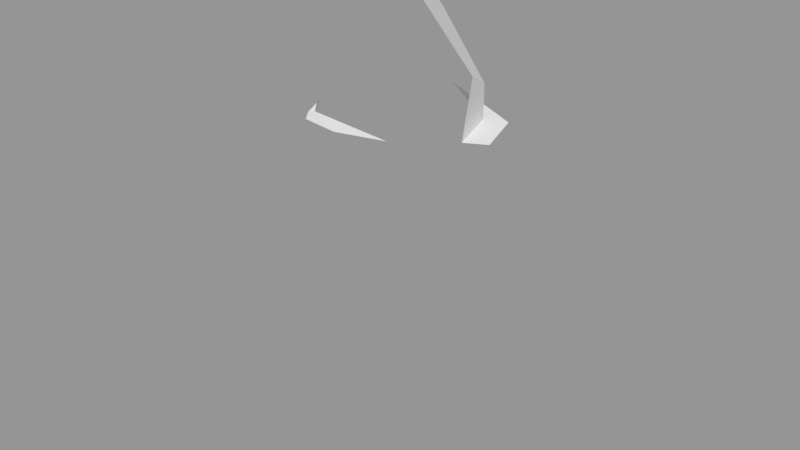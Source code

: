# Source: Rock_Round_l_2C_06.blend  (saved by Blender 3.0.42; exported with 4.5.12 LTS)
import bpy
from mathutils import Matrix  # noqa: F401  (used for matrix-valued properties, if any)

bpy.ops.wm.read_factory_settings(use_empty=True)
scene = bpy.context.scene
scene.name = 'Scene'

# ---- images (referenced by path relative to the original .blend; pixels are not part of the script)
import os
ASSET_DIR = os.environ.get("B2B_ASSET_DIR", "")  # directory of the original .blend (textures are referenced by path, not embedded)
HERE = os.path.dirname(os.path.abspath(__file__))  # packed textures are extracted next to this script under _unpacked/

def load_image(name, relpath, width, height, colorspace="sRGB"):
    """Load a texture the original file referenced (path relative to the .blend, or extracted next to this script)."""
    p = next((c for c in (os.path.join(HERE, relpath), os.path.join(ASSET_DIR, relpath)) if relpath and os.path.exists(c)), "")
    if p:
        img = bpy.data.images.load(p, check_existing=True)
        img.name = name
    else:  # same state as the original file: an image datablock whose file is absent (Cycles renders it pink)
        img = bpy.data.images.new(name, width, height)
        img.source = "FILE"
        img.filepath = "//" + (relpath or name)
    img.colorspace_settings.name = colorspace
    return img
img_rocks_texture_atlas_1024x1024_png = load_image('Rocks_Texture_Atlas_1024x1024.png', 'Rocks_Texture_Atlas_1024x1024.png', 1024, 1024, 'sRGB')

# ---- materials (node trees are filled in below, after node groups)
mat_rocks_059 = bpy.data.materials.new('Rocks.059')
mat_rocks_059.use_transparent_shadow = False
mat_rocks_059.diffuse_color = (1.0, 1.0, 1.0, 1.0)
mat_rocks_059.roughness = 0.69
mat_rocks_059.specular_intensity = 0.0
mat_material_053 = bpy.data.materials.new('Material.053')
mat_material_053.use_transparent_shadow = False
mat_material_053.roughness = 0.5

# ---- material node trees
mat_rocks_059.use_nodes = True; mat_rocks_059.node_tree.nodes.clear()
_N = mat_rocks_059.node_tree.nodes; _L = mat_rocks_059.node_tree.links
n0 = _N.new('ShaderNodeBsdfPrincipled'); n0.name = 'Principled BSDF'; n0.location = (10, 300)
n0.distribution = 'GGX'
n0.subsurface_method = 'RANDOM_WALK_SKIN'
n0.inputs[2].default_value = 0.69
n0.inputs[3].default_value = 1.45
n0.inputs[4].default_value = 0.0
n0.inputs[13].default_value = 0.0
n1 = _N.new('ShaderNodeOutputMaterial'); n1.name = 'Material Output'; n1.location = (300, 300)
n2 = _N.new('ShaderNodeNormalMap'); n2.name = 'Normal Map'; n2.location = (-300, -300)
n2.label = 'Normal/Map'
n3 = _N.new('ShaderNodeTexImage'); n3.name = 'Image Texture'; n3.location = (-300, 600)
n3.image = img_rocks_texture_atlas_1024x1024_png
_L.new(n0.outputs[0], n1.inputs[0])
_L.new(n2.outputs[0], n0.inputs[5])
_L.new(n3.outputs[0], n0.inputs[0])
n1.is_active_output = True
mat_material_053.use_nodes = True; mat_material_053.node_tree.nodes.clear()
_N = mat_material_053.node_tree.nodes; _L = mat_material_053.node_tree.links
n0 = _N.new('ShaderNodeBsdfPrincipled'); n0.name = 'Principled BSDF'; n0.location = (10, 300)
n0.distribution = 'GGX'
n0.subsurface_method = 'RANDOM_WALK_SKIN'
n0.inputs[3].default_value = 1.45
n0.inputs[27].default_value = (0.0, 0.0, 0.0, 1.0)
n0.inputs[28].default_value = 1.0
n1 = _N.new('ShaderNodeOutputMaterial'); n1.name = 'Material Output'; n1.location = (300, 300)
n2 = _N.new('ShaderNodeNormalMap'); n2.name = 'Normal Map'; n2.location = (-300, -300)
n2.label = 'Normal/Map'
n2.inputs[0].default_value = 0.0
_L.new(n0.outputs[0], n1.inputs[0])
_L.new(n2.outputs[0], n0.inputs[5])
n1.is_active_output = True

# ---- meshes
me_rock_round_l_2c_06_002 = bpy.data.meshes.new('Rock_Round_l_2C_06.002')
me_rock_round_l_2c_06_002.from_pydata([(-0.02618, -0.3, -0.4186), (-0.2717, -0.3, 0.4025), (0.2193, -0.3, 0.4025), (0.5255, -0.3967, 0.1095), (0.4162, -0.3967, -0.256), (-0.009668, 1.264, -0.3579), (0.3568, 1.225, -0.2223), (-0.009668, 1.371, -0.279), (-0.2959, 1.402, -0.1731), (-0.1685, 1.281, 0.2558), (0.2766, 1.233, -0.1731), (-0.009668, 1.587, -0.2763), (-0.2967, 1.582, -0.1687), (-0.2532, 1.851, -0.077), (-0.3739, -0.3967, -0.2908), (-0.4977, -0.3967, 0.1862), (-0.3322, 1.299, -0.2385), (-0.3418, 1.3, -0.2012), (-0.1465, 1.279, 0.3269), (-0.2404, 0.7276, 0.3694), (-0.3574, 1.302, 0.03396), (-0.2249, 1.292, 0.1641), (-0.1821, 1.283, 0.2774), (-0.3377, 1.602, -0.03174), (-0.1687, 1.413, 0.2555), (-0.2686, 1.857, -0.0166), (-0.3906, 1.305, -0.01208), (-0.4884, 0.1311, 0.1797), (0.005603, 1.589, -0.2708), (0.2768, 1.373, -0.1734), (-0.1455, 1.883, -0.1259), (-0.01519, 1.617, -0.2654), (0.4174, 1.218, -0.01833), (0.2156, 0.811, 0.3608), (0.4851, 0.8909, 0.08893), (0.1735, 1.255, 0.2558), (0.3408, 1.226, 0.04326), (-0.01177, 1.265, 0.3269), (-0.1551, 1.924, 0.1165), (-0.1264, 1.602, 0.2546), (-0.07104, 1.941, 0.03571), (0.3157, 1.442, -0.04421)], [], [(5, 10, 6), (21, 22, 9), (21, 9, 24), (28, 11, 31), (26, 8, 17), (1, 27, 15), (41, 28, 31), (21, 20, 19), (37, 9, 18), (35, 24, 9), (6, 34, 4), (33, 2, 3, 34), (6, 4, 0, 5), (17, 14, 27, 26), (23, 12, 8, 20), (34, 32, 36), (35, 37, 33), (38, 39, 40), (41, 40, 39), (5, 7, 10), (17, 16, 14), (14, 15, 27), (5, 0, 14, 16), (16, 8, 7, 5), (41, 36, 10, 29), (16, 17, 8), (18, 19, 33, 37), (26, 20, 8), (25, 23, 39, 38), (1, 19, 27), (31, 11, 12), (40, 41, 31, 30), (13, 12, 23, 25), (10, 36, 32, 6), (7, 11, 28), (7, 28, 29, 10), (29, 28, 41), (21, 24, 23), (40, 30, 25, 38), (20, 26, 19), (27, 19, 26), (19, 18, 22), (23, 20, 21), (24, 39, 23), (19, 22, 21), (30, 13, 25), (30, 31, 12, 13), (22, 18, 9), (37, 35, 9), (35, 39, 24), (33, 19, 1, 2), (34, 36, 35, 33), (41, 39, 35, 36), (3, 4, 34), (6, 32, 34), (11, 7, 8, 12), (1, 15, 3, 2), (3, 15, 14, 4), (14, 0, 4)])
me_rock_round_l_2c_06_002.polygons.foreach_set('use_smooth', [True] * 59)
me_rock_round_l_2c_06_002.polygons.foreach_set('material_index', [1, 1, 0, 0, 0, 0, 1, 0, 1, 0, 0, 0, 0, 0, 0, 0, 0, 0, 0, 0, 0, 0, 0, 0, 1, 0, 0, 0, 0, 0, 0, 1, 0, 1, 0, 0, 1, 0, 1, 0, 0, 0, 0, 0, 0, 1, 0, 1, 1, 0, 0, 0, 0, 0, 0, 0, 0, 0, 0])
_k = set([(0, 4), (0, 5), (0, 14), (1, 2), (1, 15), (1, 19), (1, 27), (2, 3), (2, 33), (3, 4), (3, 15), (3, 34), (4, 6), (4, 14), (4, 34), (5, 6), (5, 7), (5, 10), (5, 16), (6, 32), (6, 34), (7, 8), (7, 10), (7, 11), (8, 12), (8, 16), (8, 20), (8, 26), (9, 21), (9, 22), (9, 24), (9, 35), (9, 37), (10, 29), (10, 36), (11, 12), (11, 28), (11, 31), (12, 13), (12, 23), (12, 31), (13, 25), (13, 30), (14, 15), (14, 16), (14, 17), (14, 27), (15, 27), (16, 17), (17, 26), (18, 19), (18, 22), (18, 37), (19, 20), (19, 21), (19, 22), (19, 26), (19, 27), (19, 33), (20, 21), (20, 23), (20, 26), (21, 22), (21, 23), (21, 24), (23, 24), (23, 25), (24, 39), (25, 38), (26, 27), (28, 29), (28, 31), (29, 41), (30, 31), (30, 40), (32, 34), (32, 36), (33, 34), (33, 35), (33, 37), (34, 36), (35, 36), (35, 37), (35, 39), (36, 41), (38, 39), (38, 40), (39, 41), (40, 41)])
me_rock_round_l_2c_06_002.attributes.new('sharp_edge', 'BOOLEAN', 'EDGE').data.foreach_set('value', [ (min(e.vertices), max(e.vertices)) in _k for e in me_rock_round_l_2c_06_002.edges])
_uv = me_rock_round_l_2c_06_002.uv_layers.new(name='UVMap')
_uv.uv.foreach_set('vector', [0.9106, 0.2044, 0.9126, 0.1974, 0.9146, 0.197, 0.9106, 0.2075, 0.9121, 0.2053, 0.9123, 0.2058, 0.4347, 0.9662, 0.437, 0.966, 0.4369, 0.9687, 0.4215, 0.9764, 0.4217, 0.9762, 0.4222, 0.9767, 0.4296, 0.966, 0.426, 0.9692, 0.4255, 0.9666, 0.4472, 0.9459, 0.4383, 0.9387, 0.4497, 0.9391, 0.9267, 0.1854, 0.9218, 0.1927, 0.9211, 0.1928, 0.4131, 0.9407, 0.4132, 0.9366, 0.4255, 0.9444, 0.9159, 0.2051, 0.9123, 0.2058, 0.9131, 0.2045, 0.4444, 0.9662, 0.4369, 0.9687, 0.437, 0.966, 0.4133, 0.9144, 0.4195, 0.9062, 0.448, 0.91, 0.4226, 0.9536, 0.446, 0.9566, 0.4466, 0.966, 0.4193, 0.9613, 0.4133, 0.9144, 0.448, 0.91, 0.4469, 0.9203, 0.4133, 0.9228, 0.4131, 0.9311, 0.4496, 0.9281, 0.4383, 0.9387, 0.4131, 0.9353, 0.4303, 0.9729, 0.4274, 0.9732, 0.426, 0.9692, 0.4307, 0.9665, 0.4195, 0.9062, 0.4128, 0.9098, 0.4118, 0.908, 0.4128, 0.952, 0.4133, 0.9476, 0.4226, 0.9536, 0.4355, 0.9795, 0.4374, 0.9726, 0.4376, 0.9809, 0.4489, 0.9732, 0.4376, 0.9809, 0.4374, 0.9726, 0.4174, 0.9696, 0.419, 0.9722, 0.4118, 0.9745, 0.4131, 0.9311, 0.4131, 0.9303, 0.4496, 0.9281, 0.4496, 0.9281, 0.4497, 0.9391, 0.4383, 0.9387, 0.4133, 0.9228, 0.4469, 0.9203, 0.4496, 0.9281, 0.4131, 0.9303, 0.4247, 0.9667, 0.426, 0.9692, 0.419, 0.9722, 0.4174, 0.9696, 0.4489, 0.9732, 0.45, 0.9682, 0.454, 0.9711, 0.4522, 0.9737, 0.4247, 0.9667, 0.4255, 0.9666, 0.426, 0.9692, 0.4134, 0.9447, 0.4255, 0.9444, 0.4226, 0.9536, 0.4133, 0.9476, 0.4296, 0.966, 0.4307, 0.9665, 0.426, 0.9692, 0.4316, 0.9783, 0.4303, 0.9729, 0.4374, 0.9726, 0.4355, 0.9795, 0.4472, 0.9459, 0.4255, 0.9444, 0.4383, 0.9387, 0.4222, 0.9767, 0.4217, 0.9762, 0.4274, 0.9732, 0.9132, 0.1875, 0.9267, 0.1854, 0.9211, 0.1928, 0.9142, 0.1913, 0.4303, 0.9785, 0.4274, 0.9732, 0.4303, 0.9729, 0.4316, 0.9783, 0.9126, 0.1974, 0.9106, 0.193, 0.9127, 0.1929, 0.9146, 0.197, 0.419, 0.9722, 0.4217, 0.9762, 0.4215, 0.9764, 0.419, 0.9722, 0.4215, 0.9764, 0.4137, 0.9767, 0.4118, 0.9745, 0.9281, 0.1883, 0.9218, 0.1927, 0.9267, 0.1854, 0.4347, 0.9662, 0.4369, 0.9687, 0.4303, 0.9729, 0.9132, 0.1875, 0.9142, 0.1913, 0.9106, 0.1915, 0.9106, 0.1875, 0.4132, 0.9366, 0.4131, 0.9353, 0.4255, 0.9444, 0.4383, 0.9387, 0.4255, 0.9444, 0.4131, 0.9353, 0.4255, 0.9444, 0.4134, 0.9447, 0.4133, 0.9433, 0.4303, 0.9729, 0.4307, 0.9665, 0.4347, 0.9662, 0.4369, 0.9687, 0.4374, 0.9726, 0.4303, 0.9729, 0.4255, 0.9444, 0.4133, 0.9433, 0.4131, 0.9407, 0.9142, 0.1913, 0.9117, 0.1922, 0.9106, 0.1915, 0.4283, 0.9803, 0.4222, 0.9767, 0.4274, 0.9732, 0.4303, 0.9785, 0.9121, 0.2053, 0.9131, 0.2045, 0.9123, 0.2058, 0.9159, 0.2051, 0.9194, 0.2075, 0.9123, 0.2058, 0.4444, 0.9662, 0.4374, 0.9726, 0.4369, 0.9687, 0.4226, 0.9536, 0.4255, 0.9444, 0.4472, 0.9459, 0.446, 0.9566, 0.4193, 0.9613, 0.4118, 0.958, 0.4128, 0.952, 0.4226, 0.9536, 0.4489, 0.9732, 0.4374, 0.9726, 0.4444, 0.9662, 0.45, 0.9682, 0.4469, 0.9019, 0.448, 0.91, 0.4195, 0.9062, 0.4133, 0.9144, 0.4128, 0.9098, 0.4195, 0.9062, 0.4217, 0.9762, 0.419, 0.9722, 0.426, 0.9692, 0.4274, 0.9732, 0.4497, 0.9142, 0.4499, 0.9072, 0.4665, 0.9217, 0.4571, 0.9217, 0.4665, 0.9217, 0.4499, 0.9072, 0.459, 0.9019, 0.4704, 0.9145, 0.459, 0.9019, 0.4667, 0.9048, 0.4704, 0.9145])
me_rock_round_l_2c_06_002.materials.append(mat_rocks_059)
me_rock_round_l_2c_06_002.materials.append(mat_material_053)
me_rock_round_l_2c_06_002.use_remesh_fix_poles = True
me_rock_round_l_2c_06_002.use_remesh_preserve_attributes = False
me_rock_round_l_2c_06_002.update()
me_rock_round_l_2c_06_002.normals_split_custom_set([tuple(v) for v in zip(*[iter([0.1076, 0.9942, -5.125e-07, 0.1076, 0.9942, -9.294e-08, 0.1076, 0.9942, 1.227e-08, 0.1435, 0.9894, 0.02286, 0.1435, 0.9894, 0.02286, 0.1435, 0.9894, 0.02286, -0.8519, 0.00037, 0.5237, -0.8519, 0.00037, 0.5237, -0.8519, 0.00037, 0.5237, 0.2632, 0.3707, -0.8907, 0.2632, 0.3707, -0.8907, 0.2632, 0.3707, -0.8907, -0.8597, 0.4539, -0.2343, -0.8597, 0.4539, -0.2343, -0.8597, 0.4539, -0.2343, -0.696, 0.02112, 0.7177, -0.696, 0.02112, 0.7177, -0.696, 0.02112, 0.7177, 0.6422, 0.5783, -0.5031, 0.6422, 0.5783, -0.5031, 0.6422, 0.5783, -0.5031, -0.6636, 0.2719, 0.697, -0.6636, 0.2719, 0.697, -0.6636, 0.2719, 0.697, 0.1076, 0.9942, -1.161e-06, 0.1076, 0.9942, -1.874e-06, 0.1076, 0.9942, -1.369e-06, 0.000655, 0.003503, 1.0, 0.0002683, 0.002667, 1.0, 0.0001946, 0.002508, 1.0, 0.9386, 0.0415, -0.3425, 0.9386, 0.0415, -0.3425, 0.9386, 0.0415, -0.3425, 0.7006, 0.03137, 0.7129, 0.7006, 0.03137, 0.7129, 0.7006, 0.03137, 0.7129, 0.7006, 0.03137, 0.7129, 0.3506, 0.03247, -0.936, 0.3506, 0.03247, -0.936, 0.3506, 0.03247, -0.936, 0.3506, 0.03247, -0.936, -0.9634, 0.03415, -0.266, -0.9634, 0.03415, -0.266, -0.9634, 0.03415, -0.266, -0.9634, 0.03415, -0.266, -0.9584, 0.001262, -0.2855, -0.9584, 0.001262, -0.2855, -0.9584, 0.001262, -0.2855, -0.9584, 0.001262, -0.2855, 0.6084, 0.3581, 0.7082, 0.6084, 0.3581, 0.7082, 0.6084, 0.3581, 0.7082, 0.3582, 0.247, 0.9004, 0.3582, 0.247, 0.9004, 0.3582, 0.247, 0.9004, 0.6084, 0.3581, 0.7082, 0.6084, 0.3581, 0.7082, 0.6084, 0.3581, 0.7082, 0.6084, 0.3581, 0.7082, 0.6084, 0.3581, 0.7082, 0.6084, 0.3581, 0.7082, 0.5037, 0.5144, -0.694, 0.5037, 0.5144, -0.694, 0.5037, 0.5144, -0.694, -0.9677, 0.03154, -0.2503, -0.9677, 0.03154, -0.2503, -0.9677, 0.03154, -0.2503, -0.9679, 0.0139, -0.2511, -0.9679, 0.0139, -0.2511, -0.9679, 0.0139, -0.2511, -0.3489, 0.03868, -0.9364, -0.3489, 0.03868, -0.9364, -0.3489, 0.03868, -0.9364, -0.3489, 0.03868, -0.9364, -0.2268, 0.58, -0.7824, -0.2268, 0.58, -0.7824, -0.2268, 0.58, -0.7824, -0.2268, 0.58, -0.7824, 0.9584, -0.003568, -0.2854, 0.9584, -0.003568, -0.2854, 0.9584, -0.003568, -0.2854, 0.9584, -0.003568, -0.2854, -0.8597, 0.4539, -0.2343, -0.8597, 0.4539, -0.2343, -0.8597, 0.4539, -0.2343, 0.005457, 0.07658, 0.997, 0.005457, 0.07658, 0.997, 0.005457, 0.07658, 0.997, 0.005457, 0.07658, 0.997, -0.3496, 0.8804, 0.3204, -0.3496, 0.8804, 0.3204, -0.3496, 0.8804, 0.3204, -0.7915, 0.1799, 0.584, -0.7915, 0.1799, 0.584, -0.7915, 0.1799, 0.584, -0.7915, 0.1799, 0.584, -0.672, 0.0443, 0.7392, -0.672, 0.0443, 0.7392, -0.672, 0.0443, 0.7392, -0.3431, 0.2633, -0.9017, -0.3431, 0.2633, -0.9017, -0.3431, 0.2633, -0.9017, 0.6422, 0.5783, -0.5031, 0.6422, 0.5783, -0.5031, 0.6422, 0.5783, -0.5031, 0.6422, 0.5783, -0.5031, -0.9196, 0.2576, -0.2966, -0.9196, 0.2576, -0.2966, -0.9196, 0.2576, -0.2966, -0.9196, 0.2576, -0.2966, 0.1076, 0.9942, -9.294e-08, 0.1076, 0.9942, 3.716e-07, 0.1076, 0.9942, 3.716e-07, 0.1076, 0.9942, 1.227e-08, 0.3373, 0.01007, -0.9414, 0.3339, 0.01187, -0.9425, 0.3449, 0.005916, -0.9386, 0.3373, 0.01007, -0.9414, 0.3449, 0.005916, -0.9386, 0.3457, 0.005474, -0.9383, 0.3457, 0.005474, -0.9383, 0.6422, 0.5783, -0.5031, 0.6422, 0.5783, -0.5031, 0.6422, 0.5783, -0.5031, -0.8584, 0.01147, 0.5129, -0.8584, 0.01147, 0.5129, -0.8584, 0.01147, 0.5129, -0.348, 0.922, -0.17, -0.348, 0.922, -0.17, -0.348, 0.922, -0.17, -0.348, 0.922, -0.17, -0.7915, 0.1799, 0.584, -0.7915, 0.1799, 0.584, -0.7915, 0.1799, 0.584, -0.8123, 0.1593, 0.561, -0.8123, 0.1593, 0.561, -0.8123, 0.1593, 0.561, -0.7915, 0.1799, 0.584, -0.7915, 0.1799, 0.584, -0.7915, 0.1799, 0.584, -0.6788, 0.1994, 0.7068, -0.6788, 0.1994, 0.7068, -0.6788, 0.1994, 0.7068, -0.7915, 0.1799, 0.584, -0.7915, 0.1799, 0.584, -0.7915, 0.1799, 0.584, -0.9199, 0.1562, 0.3596, -0.9199, 0.1562, 0.3596, -0.9199, 0.1562, 0.3596, -0.348, 0.922, -0.17, -0.348, 0.922, -0.1699, -0.348, 0.922, -0.17, -0.3797, 0.3139, -0.8702, -0.3797, 0.3139, -0.8702, -0.3797, 0.3139, -0.8702, -0.3797, 0.3139, -0.8702, 0.1076, 0.9942, -2.571e-06, 0.1076, 0.9942, -1.369e-06, 0.1076, 0.9942, -1.874e-06, 0.07713, 0.9948, 0.06724, 0.07713, 0.9948, 0.06724, 0.07713, 0.9948, 0.06724, 0.000655, 0.003503, 1.0, 0.00104, 0.004336, 1.0, 0.0002683, 0.002667, 1.0, 0.005917, 0.03492, 0.9994, 0.005917, 0.03492, 0.9994, 0.005917, 0.03492, 0.9994, 0.005917, 0.03492, 0.9994, 0.6943, 0.2932, 0.6572, 0.6943, 0.2932, 0.6572, 0.6943, 0.2932, 0.6572, 0.6943, 0.2932, 0.6572, 0.6484, 0.4689, 0.5998, 0.6484, 0.4689, 0.5998, 0.6484, 0.4689, 0.5998, 0.6484, 0.4689, 0.5998, 0.9578, 0.02543, -0.2864, 0.9578, 0.02543, -0.2864, 0.9578, 0.02543, -0.2864, 0.9542, 0.1058, -0.28, 0.9542, 0.1058, -0.28, 0.9542, 0.1058, -0.28, -0.3484, 0.01615, -0.9372, -0.3484, 0.01615, -0.9372, -0.3484, 0.01615, -0.9372, -0.3484, 0.01615, -0.9372, 0.01811, -0.9338, 0.3573, 0.01811, -0.9338, 0.3573, 0.01811, -0.9338, 0.3573, 0.01811, -0.9338, 0.3573, 0.0, -1.0, 0.0, 0.0, -1.0, 0.0, 0.0, -1.0, 0.0, 0.0, -1.0, 0.0, 0.02464, -0.8285, -0.5595, 0.02464, -0.8285, -0.5595, 0.02464, -0.8285, -0.5595])] * 3)])

# ---- objects
ob_rock_round_l_2c_06 = bpy.data.objects.new('Rock_Round_l_2C_06', me_rock_round_l_2c_06_002)

# ---- transforms, parenting, visibility, modifiers, constraints
ob_rock_round_l_2c_06.location = (0.0, 0.0, 0.0)
ob_rock_round_l_2c_06.rotation_euler = (1.571, -0.0, 0.0)
ob_rock_round_l_2c_06.scale = (0.25, 0.25, 0.25)
ob_rock_round_l_2c_06.color = (0.8, 0.8, 0.8, 1.0)

# ---- collection membership
scene.collection.objects.link(ob_rock_round_l_2c_06)

# ---- scene / render settings (as saved in the file)
scene.frame_start = 1; scene.frame_end = 250; scene.frame_set(1)
scene.render.engine = 'BLENDER_EEVEE_NEXT'
scene.cycles.sampling_pattern = 'TABULATED_SOBOL'
scene.cycles.use_light_tree = False
scene.view_settings.view_transform = 'Standard'
bpy.context.view_layer.update()

# ---- added for rendering (the .blend has no active camera and no usable light): camera, sun + grey world if the file has none
cam_auto = bpy.data.cameras.new('AutoCamera')
cam_auto.lens = 50.0
cam_auto.sensor_width = 36.0
cam_auto.clip_end = 1000.0
ob_auto_camera = bpy.data.objects.new('AutoCamera', cam_auto)
scene.collection.objects.link(ob_auto_camera)
ob_auto_camera.location = (0.623527, -0.742054, 0.689082)
ob_auto_camera.rotation_euler = (1.09748, -7.21219e-08, 0.694738)
scene.camera = ob_auto_camera
light_auto_sun = bpy.data.lights.new('AutoSun', 'SUN')
light_auto_sun.energy = 3.0
light_auto_sun.angle = 0.0523599
ob_auto_sun = bpy.data.objects.new('AutoSun', light_auto_sun)
scene.collection.objects.link(ob_auto_sun)
ob_auto_sun.rotation_euler = (0.872665, 0.174533, 0.523599)
if scene.world is None:
    world_auto = bpy.data.worlds.new('AutoWorld')
    world_auto.color = (0.3, 0.3, 0.3)
    scene.world = world_auto
bpy.context.view_layer.update()
